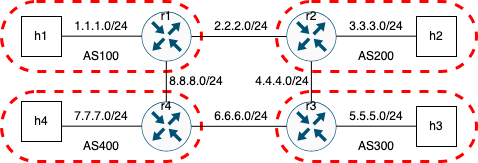

The diagram above was exported from draw.io. Its source (the exported page's mxGraphModel, read from the mxfile embedded in the PNG):
<mxGraphModel dx="333" dy="250" grid="1" gridSize="10" guides="1" tooltips="1" connect="1" arrows="1" fold="1" page="1" pageScale="1" pageWidth="850" pageHeight="1100" math="0" shadow="0">
  <root>
    <mxCell id="0" />
    <mxCell id="1" parent="0" />
    <mxCell id="LpAIOIBqo5t7r4U0BepU-15" value="" style="rounded=1;whiteSpace=wrap;html=1;arcSize=50;fillColor=none;strokeColor=#ff0000;strokeWidth=3;dashed=1;" vertex="1" parent="1">
      <mxGeometry x="425" y="180" width="200" height="70" as="geometry" />
    </mxCell>
    <mxCell id="LpAIOIBqo5t7r4U0BepU-11" value="" style="rounded=1;whiteSpace=wrap;html=1;arcSize=50;fillColor=none;strokeColor=#ff0000;strokeWidth=3;dashed=1;" vertex="1" parent="1">
      <mxGeometry x="150" y="180" width="200" height="70" as="geometry" />
    </mxCell>
    <mxCell id="LpAIOIBqo5t7r4U0BepU-1" value="" style="sketch=0;points=[[0.5,0,0],[1,0.5,0],[0.5,1,0],[0,0.5,0],[0.145,0.145,0],[0.8555,0.145,0],[0.855,0.8555,0],[0.145,0.855,0]];verticalLabelPosition=bottom;html=1;verticalAlign=top;aspect=fixed;align=center;pointerEvents=1;shape=mxgraph.cisco19.rect;prIcon=router;fillColor=#FAFAFA;strokeColor=#005073;" vertex="1" parent="1">
      <mxGeometry x="290" y="190" width="50" height="50" as="geometry" />
    </mxCell>
    <mxCell id="LpAIOIBqo5t7r4U0BepU-2" value="" style="sketch=0;points=[[0.5,0,0],[1,0.5,0],[0.5,1,0],[0,0.5,0],[0.145,0.145,0],[0.8555,0.145,0],[0.855,0.8555,0],[0.145,0.855,0]];verticalLabelPosition=bottom;html=1;verticalAlign=top;aspect=fixed;align=center;pointerEvents=1;shape=mxgraph.cisco19.rect;prIcon=router;fillColor=#FAFAFA;strokeColor=#005073;" vertex="1" parent="1">
      <mxGeometry x="435" y="190" width="50" height="50" as="geometry" />
    </mxCell>
    <mxCell id="LpAIOIBqo5t7r4U0BepU-3" value="" style="endArrow=none;html=1;rounded=0;entryX=0;entryY=0.5;entryDx=0;entryDy=0;entryPerimeter=0;exitX=1;exitY=0.5;exitDx=0;exitDy=0;exitPerimeter=0;" edge="1" parent="1" source="LpAIOIBqo5t7r4U0BepU-1" target="LpAIOIBqo5t7r4U0BepU-2">
      <mxGeometry width="50" height="50" relative="1" as="geometry">
        <mxPoint x="340" y="220" as="sourcePoint" />
        <mxPoint x="390" y="170" as="targetPoint" />
      </mxGeometry>
    </mxCell>
    <mxCell id="LpAIOIBqo5t7r4U0BepU-4" value="2.2.2.0/24" style="text;strokeColor=none;align=center;fillColor=none;html=1;verticalAlign=middle;whiteSpace=wrap;rounded=0;" vertex="1" parent="1">
      <mxGeometry x="360" y="190" width="60" height="30" as="geometry" />
    </mxCell>
    <mxCell id="LpAIOIBqo5t7r4U0BepU-5" value="" style="edgeStyle=none;orthogonalLoop=1;jettySize=auto;html=1;rounded=0;endArrow=none;endFill=0;" edge="1" parent="1">
      <mxGeometry width="80" relative="1" as="geometry">
        <mxPoint x="210" y="214.67000000000002" as="sourcePoint" />
        <mxPoint x="290" y="214.67000000000002" as="targetPoint" />
        <Array as="points" />
      </mxGeometry>
    </mxCell>
    <mxCell id="LpAIOIBqo5t7r4U0BepU-6" value="" style="edgeStyle=none;orthogonalLoop=1;jettySize=auto;html=1;rounded=0;endArrow=none;endFill=0;" edge="1" parent="1">
      <mxGeometry width="80" relative="1" as="geometry">
        <mxPoint x="485" y="214.67000000000002" as="sourcePoint" />
        <mxPoint x="565" y="214.67000000000002" as="targetPoint" />
        <Array as="points" />
      </mxGeometry>
    </mxCell>
    <mxCell id="LpAIOIBqo5t7r4U0BepU-7" value="1.1.1.0/24" style="text;strokeColor=none;align=center;fillColor=none;html=1;verticalAlign=middle;whiteSpace=wrap;rounded=0;" vertex="1" parent="1">
      <mxGeometry x="220" y="190" width="60" height="30" as="geometry" />
    </mxCell>
    <mxCell id="LpAIOIBqo5t7r4U0BepU-8" value="3.3.3.0/24" style="text;strokeColor=none;align=center;fillColor=none;html=1;verticalAlign=middle;whiteSpace=wrap;rounded=0;" vertex="1" parent="1">
      <mxGeometry x="495" y="190" width="60" height="30" as="geometry" />
    </mxCell>
    <mxCell id="LpAIOIBqo5t7r4U0BepU-9" value="h1" style="whiteSpace=wrap;html=1;aspect=fixed;" vertex="1" parent="1">
      <mxGeometry x="170" y="195" width="40" height="40" as="geometry" />
    </mxCell>
    <mxCell id="LpAIOIBqo5t7r4U0BepU-10" value="h2" style="whiteSpace=wrap;html=1;aspect=fixed;" vertex="1" parent="1">
      <mxGeometry x="565" y="195" width="40" height="40" as="geometry" />
    </mxCell>
    <mxCell id="LpAIOIBqo5t7r4U0BepU-14" value="AS100" style="text;strokeColor=none;align=center;fillColor=none;html=1;verticalAlign=middle;whiteSpace=wrap;rounded=0;" vertex="1" parent="1">
      <mxGeometry x="220" y="220" width="60" height="30" as="geometry" />
    </mxCell>
    <mxCell id="LpAIOIBqo5t7r4U0BepU-16" value="AS200" style="text;strokeColor=none;align=center;fillColor=none;html=1;verticalAlign=middle;whiteSpace=wrap;rounded=0;" vertex="1" parent="1">
      <mxGeometry x="495" y="220" width="60" height="30" as="geometry" />
    </mxCell>
    <mxCell id="LpAIOIBqo5t7r4U0BepU-17" value="r1" style="text;strokeColor=none;align=center;fillColor=none;html=1;verticalAlign=middle;whiteSpace=wrap;rounded=0;" vertex="1" parent="1">
      <mxGeometry x="285" y="180" width="60" height="30" as="geometry" />
    </mxCell>
    <mxCell id="LpAIOIBqo5t7r4U0BepU-20" value="r2" style="text;strokeColor=none;align=center;fillColor=none;html=1;verticalAlign=middle;whiteSpace=wrap;rounded=0;" vertex="1" parent="1">
      <mxGeometry x="430" y="180" width="60" height="30" as="geometry" />
    </mxCell>
    <mxCell id="LpAIOIBqo5t7r4U0BepU-21" value="" style="rounded=1;whiteSpace=wrap;html=1;arcSize=50;fillColor=none;strokeColor=#ff0000;strokeWidth=3;dashed=1;" vertex="1" parent="1">
      <mxGeometry x="425" y="270" width="200" height="70" as="geometry" />
    </mxCell>
    <mxCell id="LpAIOIBqo5t7r4U0BepU-22" value="" style="sketch=0;points=[[0.5,0,0],[1,0.5,0],[0.5,1,0],[0,0.5,0],[0.145,0.145,0],[0.8555,0.145,0],[0.855,0.8555,0],[0.145,0.855,0]];verticalLabelPosition=bottom;html=1;verticalAlign=top;aspect=fixed;align=center;pointerEvents=1;shape=mxgraph.cisco19.rect;prIcon=router;fillColor=#FAFAFA;strokeColor=#005073;" vertex="1" parent="1">
      <mxGeometry x="435" y="280" width="50" height="50" as="geometry" />
    </mxCell>
    <mxCell id="LpAIOIBqo5t7r4U0BepU-23" value="" style="edgeStyle=none;orthogonalLoop=1;jettySize=auto;html=1;rounded=0;endArrow=none;endFill=0;" edge="1" parent="1">
      <mxGeometry width="80" relative="1" as="geometry">
        <mxPoint x="485" y="304.67" as="sourcePoint" />
        <mxPoint x="565" y="304.67" as="targetPoint" />
        <Array as="points" />
      </mxGeometry>
    </mxCell>
    <mxCell id="LpAIOIBqo5t7r4U0BepU-24" value="5.5.5.0/24" style="text;strokeColor=none;align=center;fillColor=none;html=1;verticalAlign=middle;whiteSpace=wrap;rounded=0;" vertex="1" parent="1">
      <mxGeometry x="495" y="280" width="60" height="30" as="geometry" />
    </mxCell>
    <mxCell id="LpAIOIBqo5t7r4U0BepU-25" value="h3" style="whiteSpace=wrap;html=1;aspect=fixed;" vertex="1" parent="1">
      <mxGeometry x="565" y="285" width="40" height="40" as="geometry" />
    </mxCell>
    <mxCell id="LpAIOIBqo5t7r4U0BepU-26" value="AS300" style="text;strokeColor=none;align=center;fillColor=none;html=1;verticalAlign=middle;whiteSpace=wrap;rounded=0;" vertex="1" parent="1">
      <mxGeometry x="495" y="310" width="60" height="30" as="geometry" />
    </mxCell>
    <mxCell id="LpAIOIBqo5t7r4U0BepU-27" value="r3" style="text;strokeColor=none;align=center;fillColor=none;html=1;verticalAlign=middle;whiteSpace=wrap;rounded=0;" vertex="1" parent="1">
      <mxGeometry x="430" y="270" width="60" height="30" as="geometry" />
    </mxCell>
    <mxCell id="LpAIOIBqo5t7r4U0BepU-28" value="" style="edgeStyle=none;orthogonalLoop=1;jettySize=auto;html=1;rounded=0;endArrow=none;endFill=0;" edge="1" parent="1">
      <mxGeometry width="80" relative="1" as="geometry">
        <mxPoint x="459.88" y="280" as="sourcePoint" />
        <mxPoint x="459.88" y="239.99999999999997" as="targetPoint" />
        <Array as="points" />
      </mxGeometry>
    </mxCell>
    <mxCell id="LpAIOIBqo5t7r4U0BepU-29" value="4.4.4.0/24" style="text;strokeColor=none;align=center;fillColor=none;html=1;verticalAlign=middle;whiteSpace=wrap;rounded=0;" vertex="1" parent="1">
      <mxGeometry x="401" y="245" width="60" height="30" as="geometry" />
    </mxCell>
    <mxCell id="LpAIOIBqo5t7r4U0BepU-30" value="" style="rounded=1;whiteSpace=wrap;html=1;arcSize=50;fillColor=none;strokeColor=#ff0000;strokeWidth=3;dashed=1;" vertex="1" parent="1">
      <mxGeometry x="150" y="270" width="200" height="70" as="geometry" />
    </mxCell>
    <mxCell id="LpAIOIBqo5t7r4U0BepU-31" value="" style="sketch=0;points=[[0.5,0,0],[1,0.5,0],[0.5,1,0],[0,0.5,0],[0.145,0.145,0],[0.8555,0.145,0],[0.855,0.8555,0],[0.145,0.855,0]];verticalLabelPosition=bottom;html=1;verticalAlign=top;aspect=fixed;align=center;pointerEvents=1;shape=mxgraph.cisco19.rect;prIcon=router;fillColor=#FAFAFA;strokeColor=#005073;" vertex="1" parent="1">
      <mxGeometry x="290" y="280" width="50" height="50" as="geometry" />
    </mxCell>
    <mxCell id="LpAIOIBqo5t7r4U0BepU-32" value="" style="edgeStyle=none;orthogonalLoop=1;jettySize=auto;html=1;rounded=0;endArrow=none;endFill=0;" edge="1" parent="1">
      <mxGeometry width="80" relative="1" as="geometry">
        <mxPoint x="210" y="304.67" as="sourcePoint" />
        <mxPoint x="290" y="304.67" as="targetPoint" />
        <Array as="points" />
      </mxGeometry>
    </mxCell>
    <mxCell id="LpAIOIBqo5t7r4U0BepU-33" value="7.7.7.0/24" style="text;strokeColor=none;align=center;fillColor=none;html=1;verticalAlign=middle;whiteSpace=wrap;rounded=0;" vertex="1" parent="1">
      <mxGeometry x="220" y="280" width="60" height="30" as="geometry" />
    </mxCell>
    <mxCell id="LpAIOIBqo5t7r4U0BepU-34" value="h4" style="whiteSpace=wrap;html=1;aspect=fixed;" vertex="1" parent="1">
      <mxGeometry x="170" y="280" width="40" height="40" as="geometry" />
    </mxCell>
    <mxCell id="LpAIOIBqo5t7r4U0BepU-35" value="AS400" style="text;strokeColor=none;align=center;fillColor=none;html=1;verticalAlign=middle;whiteSpace=wrap;rounded=0;" vertex="1" parent="1">
      <mxGeometry x="220" y="310" width="60" height="30" as="geometry" />
    </mxCell>
    <mxCell id="LpAIOIBqo5t7r4U0BepU-39" value="6.6.6.0/24" style="text;strokeColor=none;align=center;fillColor=none;html=1;verticalAlign=middle;whiteSpace=wrap;rounded=0;" vertex="1" parent="1">
      <mxGeometry x="360" y="280" width="60" height="30" as="geometry" />
    </mxCell>
    <mxCell id="LpAIOIBqo5t7r4U0BepU-40" value="" style="edgeStyle=none;orthogonalLoop=1;jettySize=auto;html=1;rounded=0;endArrow=none;endFill=0;" edge="1" parent="1">
      <mxGeometry width="80" relative="1" as="geometry">
        <mxPoint x="314.81" y="280" as="sourcePoint" />
        <mxPoint x="314.81" y="239.99999999999997" as="targetPoint" />
        <Array as="points" />
      </mxGeometry>
    </mxCell>
    <mxCell id="LpAIOIBqo5t7r4U0BepU-41" value="" style="endArrow=none;html=1;rounded=0;entryX=0;entryY=0.5;entryDx=0;entryDy=0;entryPerimeter=0;exitX=1;exitY=0.5;exitDx=0;exitDy=0;exitPerimeter=0;" edge="1" parent="1">
      <mxGeometry width="50" height="50" relative="1" as="geometry">
        <mxPoint x="340" y="304.81" as="sourcePoint" />
        <mxPoint x="435" y="304.81" as="targetPoint" />
      </mxGeometry>
    </mxCell>
    <mxCell id="LpAIOIBqo5t7r4U0BepU-42" value="8.8.8.0/24" style="text;strokeColor=none;align=center;fillColor=none;html=1;verticalAlign=middle;whiteSpace=wrap;rounded=0;" vertex="1" parent="1">
      <mxGeometry x="315" y="245" width="60" height="30" as="geometry" />
    </mxCell>
    <mxCell id="LpAIOIBqo5t7r4U0BepU-43" value="r4" style="text;strokeColor=none;align=center;fillColor=none;html=1;verticalAlign=middle;whiteSpace=wrap;rounded=0;" vertex="1" parent="1">
      <mxGeometry x="285" y="270" width="60" height="30" as="geometry" />
    </mxCell>
  </root>
</mxGraphModel>